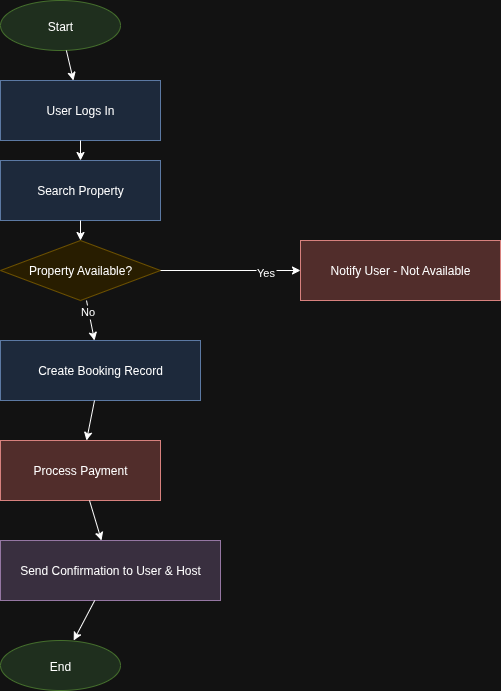

The diagram above was exported from draw.io. Its source (the exported page's mxGraphModel, read from the mxfile embedded in the PNG):
<mxGraphModel dx="1360" dy="793" grid="1" gridSize="10" guides="1" tooltips="1" connect="1" arrows="1" fold="1" page="1" pageScale="1" pageWidth="850" pageHeight="1100" math="0" shadow="0">
  <root>
    <mxCell id="0" />
    <mxCell id="1" parent="0" />
    <mxCell id="start" value="Start" style="shape=ellipse;fillColor=#d5e8d4;strokeColor=#82b366;" parent="1" vertex="1">
      <mxGeometry x="100" y="40" width="120" height="50" as="geometry" />
    </mxCell>
    <mxCell id="login" value="User Logs In" style="shape=rectangle;whiteSpace=wrap;html=1;fillColor=#dae8fc;strokeColor=#6c8ebf;" parent="1" vertex="1">
      <mxGeometry x="100" y="120" width="160" height="60" as="geometry" />
    </mxCell>
    <mxCell id="search" value="Search Property" style="shape=rectangle;whiteSpace=wrap;html=1;fillColor=#dae8fc;strokeColor=#6c8ebf;" parent="1" vertex="1">
      <mxGeometry x="100" y="200" width="160" height="60" as="geometry" />
    </mxCell>
    <mxCell id="availability" value="Property Available?" style="shape=rhombus;whiteSpace=wrap;html=1;fillColor=#fff2cc;strokeColor=#d6b656;" parent="1" vertex="1">
      <mxGeometry x="100" y="280" width="160" height="60" as="geometry" />
    </mxCell>
    <mxCell id="create_booking" value="Create Booking Record" style="shape=rectangle;whiteSpace=wrap;html=1;fillColor=#dae8fc;strokeColor=#6c8ebf;" parent="1" vertex="1">
      <mxGeometry x="100" y="380" width="200" height="60" as="geometry" />
    </mxCell>
    <mxCell id="payment" value="Process Payment" style="shape=rectangle;whiteSpace=wrap;html=1;fillColor=#f8cecc;strokeColor=#b85450;" parent="1" vertex="1">
      <mxGeometry x="100" y="480" width="160" height="60" as="geometry" />
    </mxCell>
    <mxCell id="confirmation" value="Send Confirmation to User &amp; Host" style="shape=rectangle;whiteSpace=wrap;html=1;fillColor=#e1d5e7;strokeColor=#9673a6;" parent="1" vertex="1">
      <mxGeometry x="100" y="580" width="220" height="60" as="geometry" />
    </mxCell>
    <mxCell id="end" value="End" style="shape=ellipse;fillColor=#d5e8d4;strokeColor=#82b366;" parent="1" vertex="1">
      <mxGeometry x="100" y="680" width="120" height="50" as="geometry" />
    </mxCell>
    <mxCell id="not_available" value="Notify User - Not Available" style="shape=rectangle;whiteSpace=wrap;html=1;fillColor=#f8cecc;strokeColor=#b85450;" parent="1" vertex="1">
      <mxGeometry x="400" y="280" width="200" height="60" as="geometry" />
    </mxCell>
    <mxCell id="e1" parent="1" source="start" target="login" edge="1">
      <mxGeometry relative="1" as="geometry" />
    </mxCell>
    <mxCell id="e2" parent="1" source="login" target="search" edge="1">
      <mxGeometry relative="1" as="geometry" />
    </mxCell>
    <mxCell id="e3" parent="1" source="search" target="availability" edge="1">
      <mxGeometry relative="1" as="geometry" />
    </mxCell>
    <mxCell id="e4" parent="1" source="availability" target="create_booking" edge="1">
      <mxGeometry relative="1" as="geometry" />
    </mxCell>
    <mxCell id="e5" value="No" style="edgeLabel;align=center;verticalAlign=middle;" parent="e4" vertex="1" connectable="0">
      <mxGeometry x="-0.5" y="-1" relative="1" as="geometry" />
    </mxCell>
    <mxCell id="e6" parent="1" source="availability" target="not_available" edge="1">
      <mxGeometry relative="1" as="geometry" />
    </mxCell>
    <mxCell id="e7" value="Yes" style="edgeLabel;align=center;verticalAlign=middle;" parent="e6" vertex="1" connectable="0">
      <mxGeometry x="0.5" y="-1" relative="1" as="geometry" />
    </mxCell>
    <mxCell id="e8" parent="1" source="create_booking" target="payment" edge="1">
      <mxGeometry relative="1" as="geometry" />
    </mxCell>
    <mxCell id="e9" parent="1" source="payment" target="confirmation" edge="1">
      <mxGeometry relative="1" as="geometry" />
    </mxCell>
    <mxCell id="e10" parent="1" source="confirmation" target="end" edge="1">
      <mxGeometry relative="1" as="geometry" />
    </mxCell>
  </root>
</mxGraphModel>